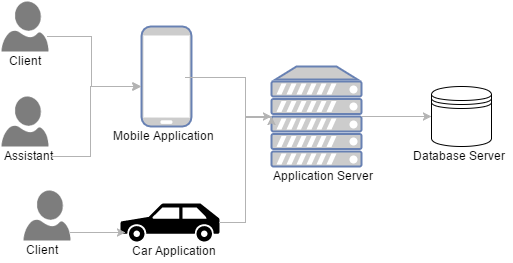

The diagram above was exported from draw.io. Its source (the exported page's mxGraphModel, read from the mxfile embedded in the PNG):
<mxGraphModel dx="1046" dy="554" grid="1" gridSize="10" guides="1" tooltips="1" connect="1" arrows="1" fold="1" page="1" pageScale="1" pageWidth="826" pageHeight="1169" background="#ffffff" math="0" shadow="0">
  <root>
    <mxCell id="0" />
    <mxCell id="1" parent="0" />
    <mxCell id="2" value="" style="group" vertex="1" connectable="0" parent="1">
      <mxGeometry x="480" y="120" width="100" height="80" as="geometry" />
    </mxCell>
    <mxCell id="3" value="" style="shape=datastore;whiteSpace=wrap;html=1;" vertex="1" parent="2">
      <mxGeometry x="20" width="60" height="60" as="geometry" />
    </mxCell>
    <mxCell id="4" value="Database Server" style="text;html=1;resizable=0;points=[];autosize=1;align=left;verticalAlign=top;spacingTop=-4;" vertex="1" parent="2">
      <mxGeometry y="60" width="100" height="20" as="geometry" />
    </mxCell>
    <mxCell id="5" value="" style="shape=datastore;whiteSpace=wrap;html=1;" vertex="1" parent="1">
      <mxGeometry x="500" y="120" width="60" height="60" as="geometry" />
    </mxCell>
    <mxCell id="6" value="Database Server" style="text;html=1;resizable=0;points=[];autosize=1;align=left;verticalAlign=top;spacingTop=-4;" vertex="1" parent="1">
      <mxGeometry x="480" y="180" width="100" height="20" as="geometry" />
    </mxCell>
    <mxCell id="7" value="" style="group" vertex="1" connectable="0" parent="1">
      <mxGeometry x="340" y="100" width="110" height="120" as="geometry" />
    </mxCell>
    <mxCell id="8" value="" style="fontColor=#0066CC;verticalAlign=top;verticalLabelPosition=bottom;labelPosition=center;align=center;html=1;fillColor=#CCCCCC;strokeColor=#6881B3;gradientColor=none;gradientDirection=north;strokeWidth=2;shape=mxgraph.networks.server;" vertex="1" parent="7">
      <mxGeometry width="90" height="100" as="geometry" />
    </mxCell>
    <mxCell id="9" value="Application Server" style="text;html=1;resizable=0;points=[];autosize=1;align=left;verticalAlign=top;spacingTop=-4;" vertex="1" parent="7">
      <mxGeometry y="100" width="110" height="20" as="geometry" />
    </mxCell>
    <mxCell id="10" value="" style="fontColor=#0066CC;verticalAlign=top;verticalLabelPosition=bottom;labelPosition=center;align=center;html=1;fillColor=#CCCCCC;strokeColor=#6881B3;gradientColor=none;gradientDirection=north;strokeWidth=2;shape=mxgraph.networks.server;" vertex="1" parent="1">
      <mxGeometry x="340" y="100" width="90" height="100" as="geometry" />
    </mxCell>
    <mxCell id="11" value="Application Server" style="text;html=1;resizable=0;points=[];autosize=1;align=left;verticalAlign=top;spacingTop=-4;" vertex="1" parent="1">
      <mxGeometry x="340" y="200" width="110" height="20" as="geometry" />
    </mxCell>
    <mxCell id="12" value="" style="group" vertex="1" connectable="0" parent="1">
      <mxGeometry x="180" y="60" width="110" height="120" as="geometry" />
    </mxCell>
    <mxCell id="13" value="" style="fontColor=#0066CC;verticalAlign=top;verticalLabelPosition=bottom;labelPosition=center;align=center;html=1;fillColor=#CCCCCC;strokeColor=#6881B3;gradientColor=none;gradientDirection=north;strokeWidth=2;shape=mxgraph.networks.mobile;" vertex="1" parent="12">
      <mxGeometry x="30" width="50" height="100" as="geometry" />
    </mxCell>
    <mxCell id="14" value="Mobile Application" style="text;html=1;resizable=0;points=[];autosize=1;align=left;verticalAlign=top;spacingTop=-4;" vertex="1" parent="12">
      <mxGeometry y="100" width="110" height="20" as="geometry" />
    </mxCell>
    <mxCell id="15" value="" style="fontColor=#0066CC;verticalAlign=top;verticalLabelPosition=bottom;labelPosition=center;align=center;html=1;fillColor=#CCCCCC;strokeColor=#6881B3;gradientColor=none;gradientDirection=north;strokeWidth=2;shape=mxgraph.networks.mobile;" vertex="1" parent="1">
      <mxGeometry x="210" y="60" width="50" height="100" as="geometry" />
    </mxCell>
    <mxCell id="16" value="Mobile Application" style="text;html=1;resizable=0;points=[];autosize=1;align=left;verticalAlign=top;spacingTop=-4;" vertex="1" parent="1">
      <mxGeometry x="180" y="160" width="110" height="20" as="geometry" />
    </mxCell>
    <mxCell id="17" value="" style="group" vertex="1" connectable="0" parent="1">
      <mxGeometry x="189" y="237" width="100" height="58" as="geometry" />
    </mxCell>
    <mxCell id="18" value="" style="shape=mxgraph.signs.transportation.car_3;html=1;fillColor=#000000;strokeColor=none;verticalLabelPosition=bottom;verticalAlign=top" vertex="1" parent="17">
      <mxGeometry width="99" height="38" as="geometry" />
    </mxCell>
    <mxCell id="19" value="Car Application" style="text;html=1;resizable=0;points=[];autosize=1;align=left;verticalAlign=top;spacingTop=-4;" vertex="1" parent="17">
      <mxGeometry x="10" y="38" width="90" height="20" as="geometry" />
    </mxCell>
    <mxCell id="20" value="" style="shape=mxgraph.signs.transportation.car_3;html=1;fillColor=#000000;strokeColor=none;verticalLabelPosition=bottom;verticalAlign=top" vertex="1" parent="1">
      <mxGeometry x="189" y="237" width="99" height="38" as="geometry" />
    </mxCell>
    <mxCell id="21" value="Car Application" style="text;html=1;resizable=0;points=[];autosize=1;align=left;verticalAlign=top;spacingTop=-4;" vertex="1" parent="1">
      <mxGeometry x="199" y="275" width="90" height="20" as="geometry" />
    </mxCell>
    <mxCell id="22" value="" style="group" vertex="1" connectable="0" parent="1">
      <mxGeometry x="92" y="224" width="51" height="70" as="geometry" />
    </mxCell>
    <mxCell id="23" value="" style="shadow=0;dashed=0;html=1;strokeColor=none;shape=mxgraph.azure.user;fillColor=#7D7D7D;" vertex="1" parent="22">
      <mxGeometry width="47" height="50" as="geometry" />
    </mxCell>
    <mxCell id="24" value="Client" style="text;html=1;resizable=0;points=[];autosize=1;align=left;verticalAlign=top;spacingTop=-4;" vertex="1" parent="22">
      <mxGeometry x="1" y="50" width="50" height="20" as="geometry" />
    </mxCell>
    <mxCell id="25" value="" style="shadow=0;dashed=0;html=1;strokeColor=none;shape=mxgraph.azure.user;fillColor=#7D7D7D;" vertex="1" parent="1">
      <mxGeometry x="92" y="224" width="47" height="50" as="geometry" />
    </mxCell>
    <mxCell id="26" value="Client" style="text;html=1;resizable=0;points=[];autosize=1;align=left;verticalAlign=top;spacingTop=-4;" vertex="1" parent="1">
      <mxGeometry x="93" y="274" width="50" height="20" as="geometry" />
    </mxCell>
    <mxCell id="27" value="" style="group" vertex="1" connectable="0" parent="1">
      <mxGeometry x="70" y="130" width="61" height="70" as="geometry" />
    </mxCell>
    <mxCell id="28" value="" style="shadow=0;dashed=0;html=1;strokeColor=none;shape=mxgraph.azure.user;fillColor=#7D7D7D;" vertex="1" parent="27">
      <mxGeometry width="47" height="50" as="geometry" />
    </mxCell>
    <mxCell id="29" value="Assistant" style="text;html=1;resizable=0;points=[];autosize=1;align=left;verticalAlign=top;spacingTop=-4;" vertex="1" parent="27">
      <mxGeometry x="1" y="50" width="60" height="20" as="geometry" />
    </mxCell>
    <mxCell id="30" value="" style="shadow=0;dashed=0;html=1;strokeColor=none;shape=mxgraph.azure.user;fillColor=#7D7D7D;" vertex="1" parent="1">
      <mxGeometry x="70" y="130" width="47" height="50" as="geometry" />
    </mxCell>
    <mxCell id="31" value="Assistant" style="text;html=1;resizable=0;points=[];autosize=1;align=left;verticalAlign=top;spacingTop=-4;" vertex="1" parent="1">
      <mxGeometry x="71" y="180" width="60" height="20" as="geometry" />
    </mxCell>
    <mxCell id="32" value="" style="group" vertex="1" connectable="0" parent="1">
      <mxGeometry x="70" y="35" width="56" height="70" as="geometry" />
    </mxCell>
    <mxCell id="33" value="" style="shadow=0;dashed=0;html=1;strokeColor=none;shape=mxgraph.azure.user;fillColor=#7D7D7D;" vertex="1" parent="32">
      <mxGeometry width="47" height="50" as="geometry" />
    </mxCell>
    <mxCell id="34" value="Client" style="text;html=1;resizable=0;points=[];autosize=1;align=left;verticalAlign=top;spacingTop=-4;" vertex="1" parent="32">
      <mxGeometry x="6" y="50" width="50" height="20" as="geometry" />
    </mxCell>
    <mxCell id="35" value="" style="shadow=0;dashed=0;html=1;strokeColor=none;shape=mxgraph.azure.user;fillColor=#7D7D7D;" vertex="1" parent="1">
      <mxGeometry x="70" y="35" width="47" height="50" as="geometry" />
    </mxCell>
    <mxCell id="36" value="Client" style="text;html=1;resizable=0;points=[];autosize=1;align=left;verticalAlign=top;spacingTop=-4;" vertex="1" parent="1">
      <mxGeometry x="76" y="85" width="50" height="20" as="geometry" />
    </mxCell>
    <mxCell id="37" style="edgeStyle=orthogonalEdgeStyle;rounded=0;html=1;jettySize=auto;orthogonalLoop=1;strokeColor=#B3B3B3;" edge="1" parent="1">
      <mxGeometry x="116" y="70" as="geometry">
        <mxPoint x="116" y="70" as="sourcePoint" />
        <mxPoint x="209" y="120" as="targetPoint" />
        <Array as="points">
          <mxPoint x="160" y="70" />
          <mxPoint x="160" y="120" />
        </Array>
      </mxGeometry>
    </mxCell>
    <mxCell id="38" style="edgeStyle=orthogonalEdgeStyle;rounded=0;html=1;jettySize=auto;orthogonalLoop=1;strokeColor=#B3B3B3;entryX=0;entryY=0.6;entryPerimeter=0;" edge="1" target="15" parent="1">
      <mxGeometry x="120" y="120" as="geometry">
        <mxPoint x="120" y="190" as="sourcePoint" />
        <mxPoint x="199" y="120" as="targetPoint" />
        <Array as="points">
          <mxPoint x="159" y="190" />
          <mxPoint x="159" y="120" />
        </Array>
      </mxGeometry>
    </mxCell>
    <mxCell id="39" style="edgeStyle=orthogonalEdgeStyle;rounded=0;html=1;entryX=0.046;entryY=0.805;entryPerimeter=0;jettySize=auto;orthogonalLoop=1;strokeColor=#B3B3B3;" edge="1" source="25" parent="1">
      <mxGeometry x="139" y="266" as="geometry">
        <mxPoint x="139" y="247" as="sourcePoint" />
        <mxPoint x="194" y="266" as="targetPoint" />
        <Array as="points">
          <mxPoint x="167" y="266" />
          <mxPoint x="167" y="266" />
        </Array>
      </mxGeometry>
    </mxCell>
    <mxCell id="40" style="edgeStyle=orthogonalEdgeStyle;rounded=0;html=1;entryX=0;entryY=0.5;entryPerimeter=0;jettySize=auto;orthogonalLoop=1;strokeColor=#B3B3B3;" edge="1" target="10" parent="1">
      <mxGeometry x="254" y="111" as="geometry">
        <mxPoint x="254" y="111" as="sourcePoint" />
        <mxPoint x="334" y="151" as="targetPoint" />
        <Array as="points">
          <mxPoint x="314" y="111" />
          <mxPoint x="314" y="151" />
          <mxPoint x="340" y="151" />
        </Array>
      </mxGeometry>
    </mxCell>
    <mxCell id="41" style="edgeStyle=orthogonalEdgeStyle;rounded=0;html=1;entryX=0;entryY=0.5;entryPerimeter=0;jettySize=auto;orthogonalLoop=1;strokeColor=#B3B3B3;" edge="1" source="20" target="10" parent="1">
      <mxGeometry x="288" y="150" as="geometry" />
    </mxCell>
    <mxCell id="42" style="edgeStyle=orthogonalEdgeStyle;rounded=0;html=1;entryX=0;entryY=0.5;jettySize=auto;orthogonalLoop=1;strokeColor=#B3B3B3;" edge="1" source="10" target="5" parent="1">
      <mxGeometry x="430" y="150" as="geometry" />
    </mxCell>
  </root>
</mxGraphModel>